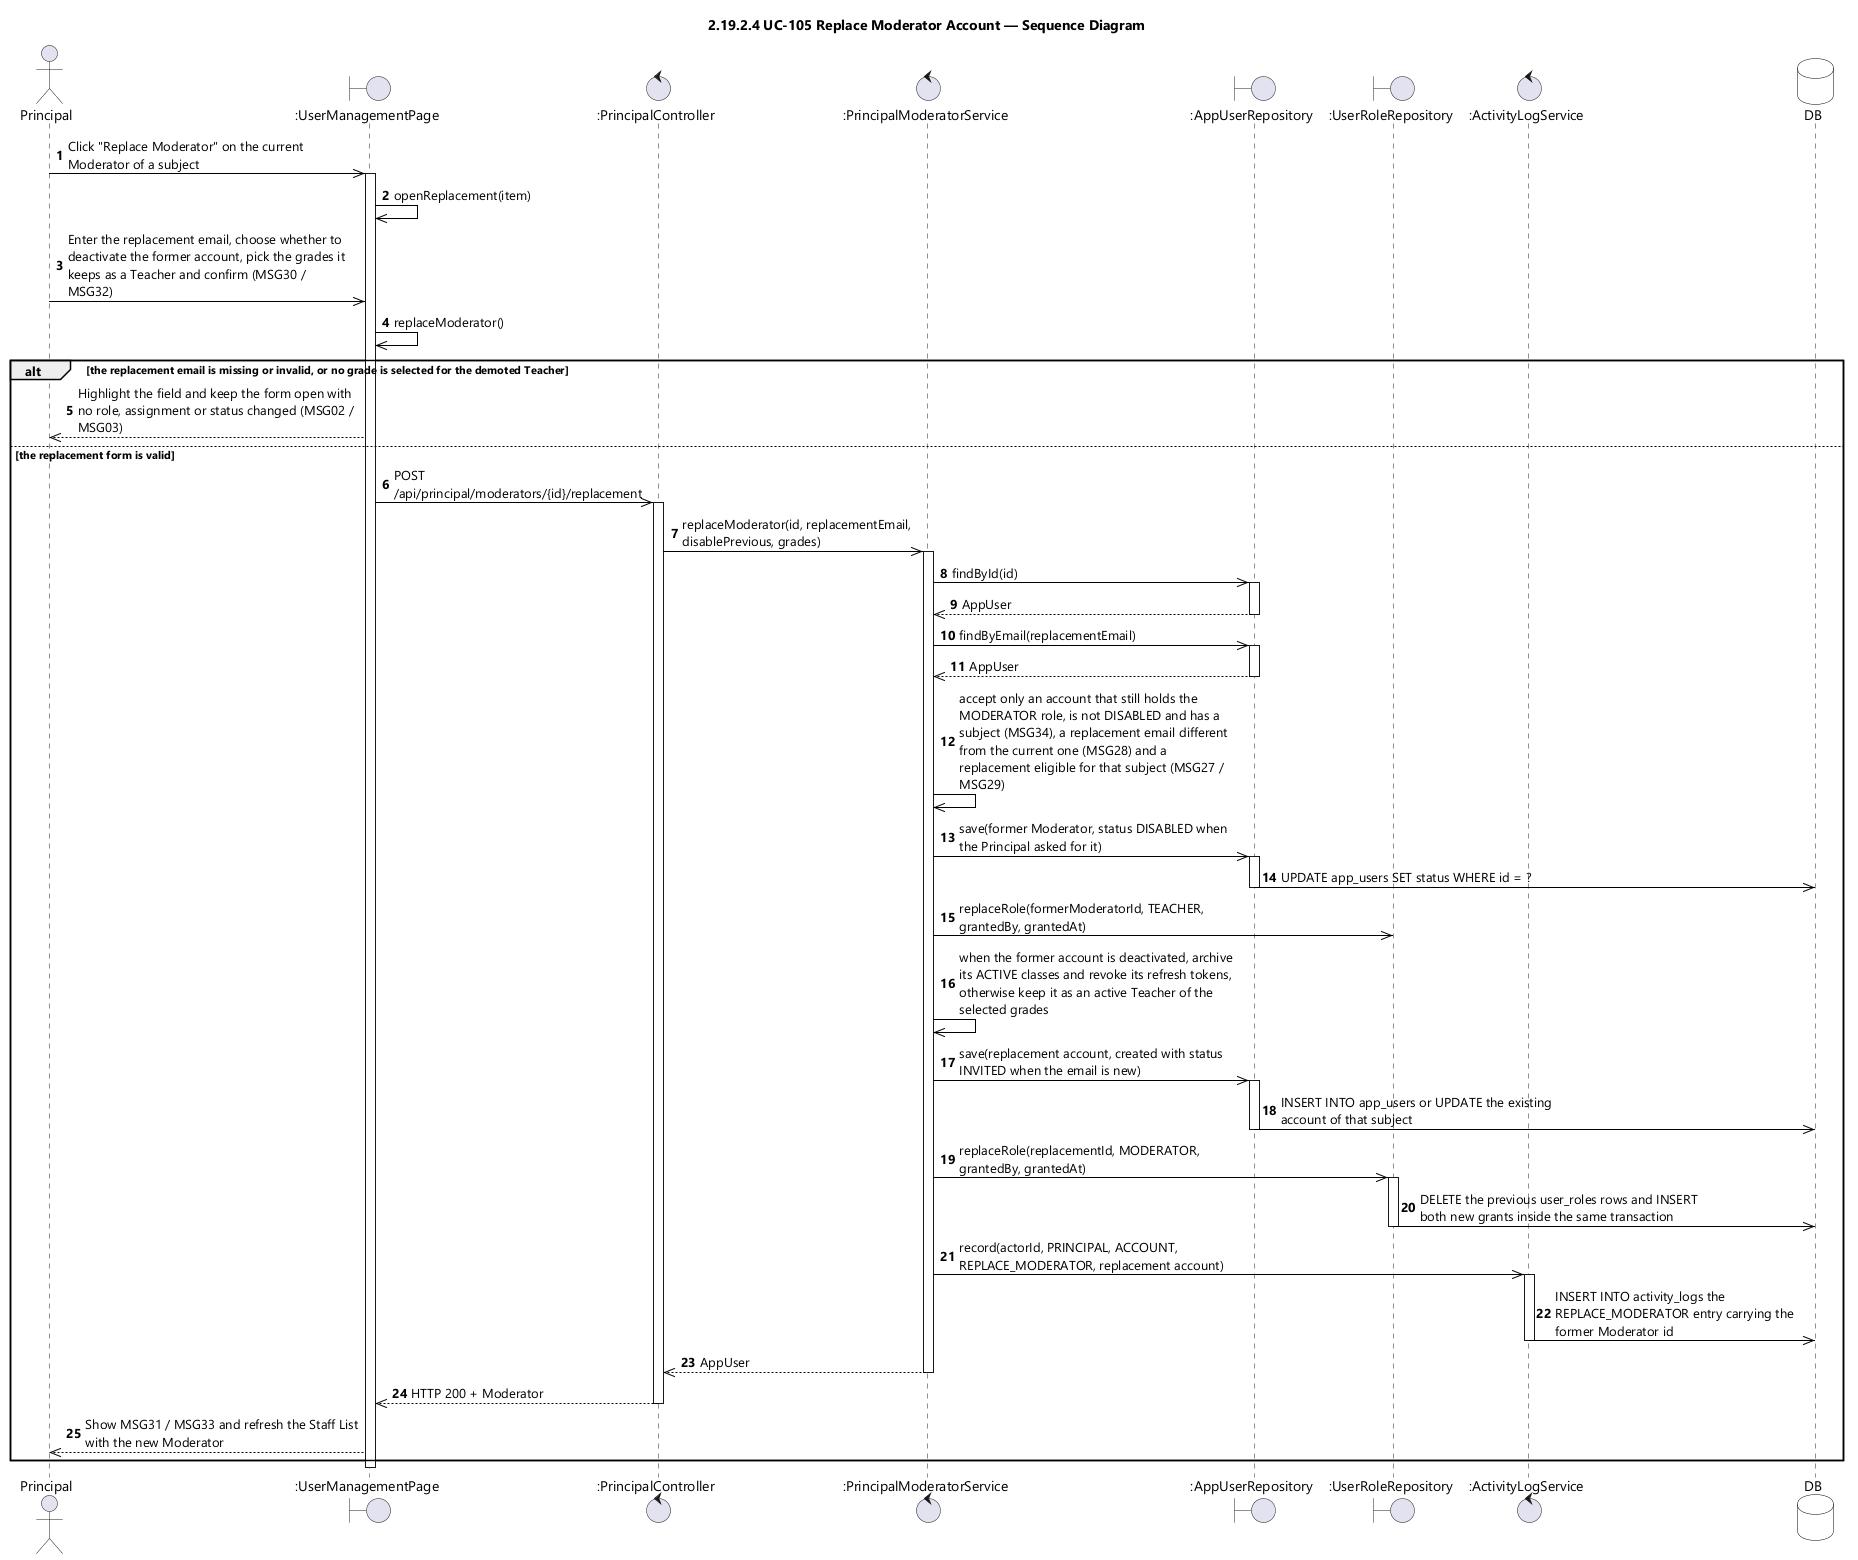

The diagram above was rendered by PlantUML. Its source (embedded in the PNG):
@startuml UC-105 Replace Moderator Account - Sequence Diagram (icon)
skinparamlocked dpi 96
skinparam defaultFontName "Segoe UI"
skinparam shadowing false
skinparam ParticipantBackgroundColor #FFFFFF
skinparam ParticipantBorderColor #000000
skinparam DatabaseBackgroundColor #FFFFFF
skinparam DatabaseBorderColor #000000
skinparam ArrowColor #000000
skinparam sequenceMessageAlign left
skinparam maxMessageSize 280
title 2.19.2.4 UC-105 Replace Moderator Account — Sequence Diagram

actor Principal
boundary ":UserManagementPage" as UI
control ":PrincipalController" as CTL
control ":PrincipalModeratorService" as SVC
boundary ":AppUserRepository" as USERS
boundary ":UserRoleRepository" as ROLES
control ":ActivityLogService" as AUDIT
database DB

autonumber
Principal ->> UI : Click "Replace Moderator" on the current Moderator of a subject
activate UI
UI ->> UI : openReplacement(item)
Principal ->> UI : Enter the replacement email, choose whether to deactivate the former account, pick the grades it keeps as a Teacher and confirm (MSG30 / MSG32)
UI ->> UI : replaceModerator()

alt the replacement email is missing or invalid, or no grade is selected for the demoted Teacher
  UI -->> Principal : Highlight the field and keep the form open with no role, assignment or status changed (MSG02 / MSG03)
else the replacement form is valid
  UI ->> CTL : POST /api/principal/moderators/{id}/replacement
  activate CTL
  CTL ->> SVC : replaceModerator(id, replacementEmail, disablePrevious, grades)
  activate SVC
  SVC ->> USERS : findById(id)
  activate USERS
  USERS -->> SVC : AppUser
  deactivate USERS
  SVC ->> USERS : findByEmail(replacementEmail)
  activate USERS
  USERS -->> SVC : AppUser
  deactivate USERS
  SVC ->> SVC : accept only an account that still holds the MODERATOR role, is not DISABLED and has a subject (MSG34), a replacement email different from the current one (MSG28) and a replacement eligible for that subject (MSG27 / MSG29)
  SVC ->> USERS : save(former Moderator, status DISABLED when the Principal asked for it)
  activate USERS
  USERS ->> DB : UPDATE app_users SET status WHERE id = ?
  deactivate USERS
  SVC ->> ROLES : replaceRole(formerModeratorId, TEACHER, grantedBy, grantedAt)
  SVC ->> SVC : when the former account is deactivated, archive its ACTIVE classes and revoke its refresh tokens, otherwise keep it as an active Teacher of the selected grades
  SVC ->> USERS : save(replacement account, created with status INVITED when the email is new)
  activate USERS
  USERS ->> DB : INSERT INTO app_users or UPDATE the existing account of that subject
  deactivate USERS
  SVC ->> ROLES : replaceRole(replacementId, MODERATOR, grantedBy, grantedAt)
  activate ROLES
  ROLES ->> DB : DELETE the previous user_roles rows and INSERT both new grants inside the same transaction
  deactivate ROLES
  SVC ->> AUDIT : record(actorId, PRINCIPAL, ACCOUNT, REPLACE_MODERATOR, replacement account)
  activate AUDIT
  AUDIT ->> DB : INSERT INTO activity_logs the REPLACE_MODERATOR entry carrying the former Moderator id
  deactivate AUDIT
  SVC -->> CTL : AppUser
  deactivate SVC
  CTL -->> UI : HTTP 200 + Moderator
  deactivate CTL
  UI -->> Principal : Show MSG31 / MSG33 and refresh the Staff List with the new Moderator
end
deactivate UI
@enduml